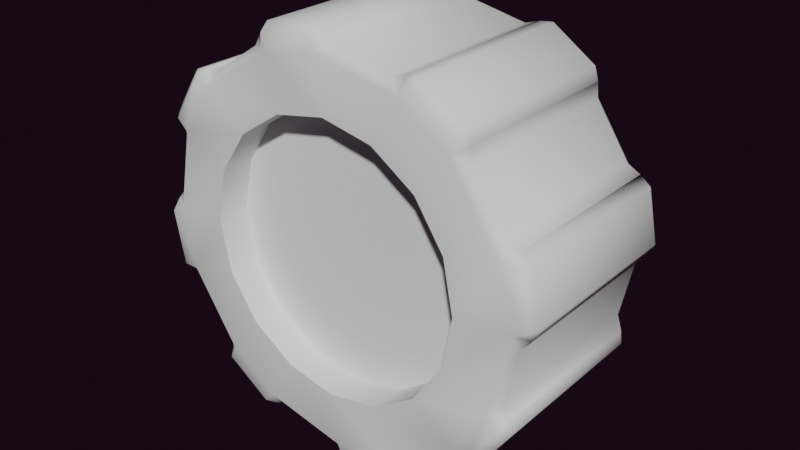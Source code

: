 # Source: SuperCanonWheel.blend  (saved by Blender 3.4.6; exported with 4.5.12 LTS)
import bpy
from mathutils import Matrix  # noqa: F401  (used for matrix-valued properties, if any)

bpy.ops.wm.read_factory_settings(use_empty=True)
scene = bpy.context.scene
scene.name = 'Scene'

# ---- collections
col_collection = bpy.data.collections.new('Collection'); scene.collection.children.link(col_collection)

# ---- world
world_world = bpy.data.worlds.new('World'); scene.world = world_world
world_world.use_nodes = True; world_world.node_tree.nodes.clear()
_N = world_world.node_tree.nodes; _L = world_world.node_tree.links
n0 = _N.new('ShaderNodeOutputWorld'); n0.name = 'World Output'; n0.location = (300, 300)
n1 = _N.new('ShaderNodeBackground'); n1.name = 'Background'; n1.location = (10, 300)
n1.inputs[0].default_value = (0.008992, 0.002345, 0.007851, 1.0)
_L.new(n1.outputs[0], n0.inputs[0])
n0.is_active_output = True
world_world.color = (0.05088, 0.05088, 0.05088)
world_world.use_sun_shadow = False
world_world.sun_shadow_jitter_overblur = 0.0

# ---- meshes
me_cylinder_005 = bpy.data.meshes.new('Cylinder.005')
me_cylinder_005.from_pydata([(0.0, 1.0, -1.0), (0.0, 1.0, 0.0), (0.3827, 0.9239, -1.0), (0.3827, 0.9239, 0.0), (0.7071, 0.7071, -1.0), (0.7071, 0.7071, 0.0), (0.9239, 0.3827, -1.0), (0.9239, 0.3827, 0.0), (1.0, -2.186e-08, -1.0), (1.0, -2.186e-08, 0.0), (0.9239, -0.3827, -1.0), (0.9239, -0.3827, 0.0), (0.7071, -0.7071, -1.0), (0.7071, -0.7071, 0.0), (0.3827, -0.9239, -1.0), (0.3827, -0.9239, 0.0), (0.0, -1.0, -1.0), (0.0, -1.0, 0.0), (-0.3827, -0.9239, -1.0), (-0.3827, -0.9239, 0.0), (-0.7071, -0.7071, -1.0), (-0.7071, -0.7071, 0.0), (-0.9239, -0.3827, -1.0), (-0.9239, -0.3827, 0.0), (-1.0, -2.186e-08, -1.0), (-1.0, -2.186e-08, 0.0), (-0.9239, 0.3827, -1.0), (-0.9239, 0.3827, 0.0), (-0.7071, 0.7071, -1.0), (-0.7071, 0.7071, 0.0), (-0.3827, 0.9239, -1.0), (-0.3827, 0.9239, 0.0), (0.4459, 0.99, -1.0), (0.4459, 0.99, 0.0), (0.7441, 0.7908, 0.0), (0.7441, 0.7908, -1.0), (1.015, 0.3848, -1.0), (1.015, 0.3848, 0.0), (1.085, 0.03305, 0.0), (1.085, 0.03305, -1.0), (0.99, -0.4459, -1.0), (0.99, -0.4459, 0.0), (0.7908, -0.7441, 0.0), (0.7908, -0.7441, -1.0), (0.3848, -1.015, -1.0), (0.3848, -1.015, 0.0), (0.03305, -1.085, 0.0), (0.03305, -1.085, -1.0), (-0.4459, -0.99, -1.0), (-0.4459, -0.99, 0.0), (-0.7441, -0.7908, 0.0), (-0.7441, -0.7908, -1.0), (-1.015, -0.3848, -1.0), (-1.015, -0.3848, 0.0), (-1.085, -0.03305, 0.0), (-1.085, -0.03305, -1.0), (-0.99, 0.4459, -1.0), (-0.99, 0.4459, 0.0), (-0.7908, 0.7441, 0.0), (-0.7908, 0.7441, -1.0), (-0.3848, 1.015, -1.0), (-0.3848, 1.015, 0.0), (-0.03305, 1.085, 0.0), (-0.03305, 1.085, -1.0), (0.0, 0.6902, -1.0), (0.2641, 0.6377, -1.0), (0.4881, 0.4881, -1.0), (0.6377, 0.2641, -1.0), (0.6902, -3.209e-08, -1.0), (0.6377, -0.2641, -1.0), (0.4881, -0.4881, -1.0), (0.2641, -0.6377, -1.0), (0.0, -0.6902, -1.0), (-0.2641, -0.6377, -1.0), (-0.4881, -0.4881, -1.0), (-0.6377, -0.2641, -1.0), (-0.6902, -3.209e-08, -1.0), (-0.6377, 0.2641, -1.0), (-0.4881, 0.4881, -1.0), (-0.2641, 0.6377, -1.0), (7.037e-09, 0.6902, -0.8278), (0.2641, 0.6377, -0.8278), (0.4881, 0.4881, -0.8278), (0.6377, 0.2641, -0.8278), (0.6902, -3.209e-08, -0.8278), (0.6377, -0.2641, -0.8278), (0.4881, -0.4881, -0.8278), (0.2641, -0.6377, -0.8278), (7.037e-09, -0.6902, -0.8278), (-0.2641, -0.6377, -0.8278), (-0.4881, -0.4881, -0.8278), (-0.6377, -0.2641, -0.8278), (-0.6902, -3.209e-08, -0.8278), (-0.6377, 0.2641, -0.8278), (-0.4881, 0.4881, -0.8278), (-0.2641, 0.6377, -0.8278)], [], [(0, 1, 3, 2), (4, 5, 7, 6), (8, 9, 11, 10), (12, 13, 15, 14), (16, 17, 19, 18), (20, 21, 23, 22), (24, 25, 27, 26), (3, 1, 31, 29, 27, 25, 23, 21, 19, 17, 15, 13, 11, 9, 7, 5), (28, 29, 31, 30), (10, 12, 70, 69), (32, 33, 34, 35), (3, 33, 32, 2), (5, 34, 33, 3), (4, 35, 34, 5), (2, 32, 35, 4), (36, 37, 38, 39), (7, 37, 36, 6), (9, 38, 37, 7), (8, 39, 38, 9), (6, 36, 39, 8), (40, 41, 42, 43), (11, 41, 40, 10), (13, 42, 41, 11), (12, 43, 42, 13), (10, 40, 43, 12), (44, 45, 46, 47), (15, 45, 44, 14), (17, 46, 45, 15), (16, 47, 46, 17), (14, 44, 47, 16), (48, 49, 50, 51), (19, 49, 48, 18), (21, 50, 49, 19), (20, 51, 50, 21), (18, 48, 51, 20), (52, 53, 54, 55), (23, 53, 52, 22), (25, 54, 53, 23), (24, 55, 54, 25), (22, 52, 55, 24), (56, 57, 58, 59), (27, 57, 56, 26), (29, 58, 57, 27), (28, 59, 58, 29), (26, 56, 59, 28), (60, 61, 62, 63), (31, 61, 60, 30), (1, 62, 61, 31), (0, 63, 62, 1), (30, 60, 63, 0), (78, 79, 95, 94), (20, 22, 75, 74), (30, 0, 64, 79), (6, 8, 68, 67), (16, 18, 73, 72), (26, 28, 78, 77), (2, 4, 66, 65), (12, 14, 71, 70), (22, 24, 76, 75), (8, 10, 69, 68), (18, 20, 74, 73), (28, 30, 79, 78), (4, 6, 67, 66), (14, 16, 72, 71), (0, 2, 65, 64), (24, 26, 77, 76), (80, 81, 82, 83, 84, 85, 86, 87, 88, 89, 90, 91, 92, 93, 94, 95), (71, 72, 88, 87), (64, 65, 81, 80), (79, 64, 80, 95), (72, 73, 89, 88), (65, 66, 82, 81), (73, 74, 90, 89), (66, 67, 83, 82), (74, 75, 91, 90), (67, 68, 84, 83), (75, 76, 92, 91), (68, 69, 85, 84), (76, 77, 93, 92), (69, 70, 86, 85), (77, 78, 94, 93), (70, 71, 87, 86)])
me_cylinder_005.polygons.foreach_set('use_smooth', [True] * 82)
_k = set([(64, 65), (64, 79), (65, 66), (66, 67), (67, 68), (68, 69), (69, 70), (70, 71), (71, 72), (72, 73), (73, 74), (74, 75), (75, 76), (76, 77), (77, 78), (78, 79), (80, 81), (80, 95), (81, 82), (82, 83), (83, 84), (84, 85), (85, 86), (86, 87), (87, 88), (88, 89), (89, 90), (90, 91), (91, 92), (92, 93), (93, 94), (94, 95)])
me_cylinder_005.attributes.new('sharp_edge', 'BOOLEAN', 'EDGE').data.foreach_set('value', [ (min(e.vertices), max(e.vertices)) in _k for e in me_cylinder_005.edges])
_uv = me_cylinder_005.uv_layers.new(name='UVMap')
_uv.uv.foreach_set('vector', [1.0, 0.5, 1.0, 1.0, 0.9375, 1.0, 0.9375, 0.5, 0.875, 0.5, 0.875, 1.0, 0.8125, 1.0, 0.8125, 0.5, 0.75, 0.5, 0.75, 1.0, 0.6875, 1.0, 0.6875, 0.5, 0.625, 0.5, 0.625, 1.0, 0.5625, 1.0, 0.5625, 0.5, 0.5, 0.5, 0.5, 1.0, 0.4375, 1.0, 0.4375, 0.5, 0.375, 0.5, 0.375, 1.0, 0.3125, 1.0, 0.3125, 0.5, 0.25, 0.5, 0.25, 1.0, 0.1875, 1.0, 0.1875, 0.5, 0.3418, 0.4717, 0.25, 0.49, 0.1582, 0.4717, 0.08029, 0.4197, 0.02827, 0.3418, 0.01, 0.25, 0.02827, 0.1582, 0.08029, 0.08029, 0.1582, 0.02827, 0.25, 0.01, 0.3418, 0.02827, 0.4197, 0.08029, 0.4717, 0.1582, 0.49, 0.25, 0.4717, 0.3418, 0.4197, 0.4197, 0.125, 0.5, 0.125, 1.0, 0.0625, 1.0, 0.0625, 0.5, 0.6875, 0.5, 0.625, 0.5, 0.625, 0.5, 0.6875, 0.5, 0.9375, 0.5, 0.9375, 1.0, 0.875, 1.0, 0.875, 0.5, 0.9375, 1.0, 0.9375, 1.0, 0.9375, 0.5, 0.9375, 0.5, 0.875, 1.0, 0.875, 1.0, 0.9375, 1.0, 0.9375, 1.0, 0.875, 0.5, 0.875, 0.5, 0.875, 1.0, 0.875, 1.0, 0.9375, 0.5, 0.9375, 0.5, 0.875, 0.5, 0.875, 0.5, 0.8125, 0.5, 0.8125, 1.0, 0.75, 1.0, 0.75, 0.5, 0.8125, 1.0, 0.8125, 1.0, 0.8125, 0.5, 0.8125, 0.5, 0.75, 1.0, 0.75, 1.0, 0.8125, 1.0, 0.8125, 1.0, 0.75, 0.5, 0.75, 0.5, 0.75, 1.0, 0.75, 1.0, 0.8125, 0.5, 0.8125, 0.5, 0.75, 0.5, 0.75, 0.5, 0.6875, 0.5, 0.6875, 1.0, 0.625, 1.0, 0.625, 0.5, 0.6875, 1.0, 0.6875, 1.0, 0.6875, 0.5, 0.6875, 0.5, 0.625, 1.0, 0.625, 1.0, 0.6875, 1.0, 0.6875, 1.0, 0.625, 0.5, 0.625, 0.5, 0.625, 1.0, 0.625, 1.0, 0.6875, 0.5, 0.6875, 0.5, 0.625, 0.5, 0.625, 0.5, 0.5625, 0.5, 0.5625, 1.0, 0.5, 1.0, 0.5, 0.5, 0.5625, 1.0, 0.5625, 1.0, 0.5625, 0.5, 0.5625, 0.5, 0.5, 1.0, 0.5, 1.0, 0.5625, 1.0, 0.5625, 1.0, 0.5, 0.5, 0.5, 0.5, 0.5, 1.0, 0.5, 1.0, 0.5625, 0.5, 0.5625, 0.5, 0.5, 0.5, 0.5, 0.5, 0.4375, 0.5, 0.4375, 1.0, 0.375, 1.0, 0.375, 0.5, 0.4375, 1.0, 0.4375, 1.0, 0.4375, 0.5, 0.4375, 0.5, 0.375, 1.0, 0.375, 1.0, 0.4375, 1.0, 0.4375, 1.0, 0.375, 0.5, 0.375, 0.5, 0.375, 1.0, 0.375, 1.0, 0.4375, 0.5, 0.4375, 0.5, 0.375, 0.5, 0.375, 0.5, 0.3125, 0.5, 0.3125, 1.0, 0.25, 1.0, 0.25, 0.5, 0.3125, 1.0, 0.3125, 1.0, 0.3125, 0.5, 0.3125, 0.5, 0.25, 1.0, 0.25, 1.0, 0.3125, 1.0, 0.3125, 1.0, 0.25, 0.5, 0.25, 0.5, 0.25, 1.0, 0.25, 1.0, 0.3125, 0.5, 0.3125, 0.5, 0.25, 0.5, 0.25, 0.5, 0.1875, 0.5, 0.1875, 1.0, 0.125, 1.0, 0.125, 0.5, 0.1875, 1.0, 0.1875, 1.0, 0.1875, 0.5, 0.1875, 0.5, 0.125, 1.0, 0.125, 1.0, 0.1875, 1.0, 0.1875, 1.0, 0.125, 0.5, 0.125, 0.5, 0.125, 1.0, 0.125, 1.0, 0.1875, 0.5, 0.1875, 0.5, 0.125, 0.5, 0.125, 0.5, 0.0625, 0.5, 0.0625, 1.0, 0.0, 1.0, 0.0, 0.5, 0.0625, 1.0, 0.0625, 1.0, 0.0625, 0.5, 0.0625, 0.5, 0.0, 1.0, 0.0, 1.0, 0.0625, 1.0, 0.0625, 1.0, 0.0, 0.5, 0.0, 0.5, 0.0, 1.0, 0.0, 1.0, 0.0625, 0.5, 0.0625, 0.5, 0.0, 0.5, 0.0, 0.5, 0.125, 0.5, 0.0625, 0.5, 0.0625, 0.5, 0.125, 0.5, 0.375, 0.5, 0.3125, 0.5, 0.3125, 0.5, 0.375, 0.5, 0.0625, 0.5, 0.0, 0.5, 0.0, 0.5, 0.0625, 0.5, 0.8125, 0.5, 0.75, 0.5, 0.75, 0.5, 0.8125, 0.5, 0.5, 0.5, 0.4375, 0.5, 0.4375, 0.5, 0.5, 0.5, 0.1875, 0.5, 0.125, 0.5, 0.125, 0.5, 0.1875, 0.5, 0.9375, 0.5, 0.875, 0.5, 0.875, 0.5, 0.9375, 0.5, 0.625, 0.5, 0.5625, 0.5, 0.5625, 0.5, 0.625, 0.5, 0.3125, 0.5, 0.25, 0.5, 0.25, 0.5, 0.3125, 0.5, 0.75, 0.5, 0.6875, 0.5, 0.6875, 0.5, 0.75, 0.5, 0.4375, 0.5, 0.375, 0.5, 0.375, 0.5, 0.4375, 0.5, 0.125, 0.5, 0.0625, 0.5, 0.0625, 0.5, 0.125, 0.5, 0.875, 0.5, 0.8125, 0.5, 0.8125, 0.5, 0.875, 0.5, 0.5625, 0.5, 0.5, 0.5, 0.5, 0.5, 0.5625, 0.5, 1.0, 0.5, 0.9375, 0.5, 0.9375, 0.5, 1.0, 0.5, 0.25, 0.5, 0.1875, 0.5, 0.1875, 0.5, 0.25, 0.5, 0.75, 0.49, 0.8418, 0.4717, 0.9197, 0.4197, 0.9717, 0.3418, 0.99, 0.25, 0.9717, 0.1582, 0.9197, 0.08029, 0.8418, 0.02827, 0.75, 0.01, 0.6582, 0.02827, 0.5803, 0.08029, 0.5283, 0.1582, 0.51, 0.25, 0.5283, 0.3418, 0.5803, 0.4197, 0.6582, 0.4717, 0.5625, 0.5, 0.5, 0.5, 0.5, 0.5, 0.5625, 0.5, 1.0, 0.5, 0.9375, 0.5, 0.9375, 0.5, 1.0, 0.5, 0.0625, 0.5, 0.0, 0.5, 0.0, 0.5, 0.0625, 0.5, 0.5, 0.5, 0.4375, 0.5, 0.4375, 0.5, 0.5, 0.5, 0.9375, 0.5, 0.875, 0.5, 0.875, 0.5, 0.9375, 0.5, 0.4375, 0.5, 0.375, 0.5, 0.375, 0.5, 0.4375, 0.5, 0.875, 0.5, 0.8125, 0.5, 0.8125, 0.5, 0.875, 0.5, 0.375, 0.5, 0.3125, 0.5, 0.3125, 0.5, 0.375, 0.5, 0.8125, 0.5, 0.75, 0.5, 0.75, 0.5, 0.8125, 0.5, 0.3125, 0.5, 0.25, 0.5, 0.25, 0.5, 0.3125, 0.5, 0.75, 0.5, 0.6875, 0.5, 0.6875, 0.5, 0.75, 0.5, 0.25, 0.5, 0.1875, 0.5, 0.1875, 0.5, 0.25, 0.5, 0.6875, 0.5, 0.625, 0.5, 0.625, 0.5, 0.6875, 0.5, 0.1875, 0.5, 0.125, 0.5, 0.125, 0.5, 0.1875, 0.5, 0.625, 0.5, 0.5625, 0.5, 0.5625, 0.5, 0.625, 0.5])
me_cylinder_005.materials.append(None)
me_cylinder_005.update()

# ---- objects
ob_wheel = bpy.data.objects.new('Wheel', me_cylinder_005)

# ---- transforms, parenting, visibility, modifiers, constraints
ob_wheel.location = (0.0, 0.0, 0.0)
ob_wheel.rotation_euler = (-1.571, -0.0, 0.0)
ob_wheel.scale = (1.0, -1.0, 1.0)
_m = ob_wheel.modifiers.new('EdgeSplit', 'EDGE_SPLIT')
_m.use_edge_angle = False
_m = ob_wheel.modifiers.new('Bevel', 'BEVEL')
_m.width = 0.2
_m.width_pct = 0.2

# ---- collection membership
col_collection.objects.link(ob_wheel)

# ---- scene / render settings (as saved in the file)
scene.frame_start = 0; scene.frame_end = 30; scene.frame_set(26)
scene.render.engine = 'BLENDER_EEVEE_NEXT'
scene.render.fps = 60
scene.cycles.sampling_pattern = 'TABULATED_SOBOL'
scene.cycles.use_light_tree = False
scene.view_settings.view_transform = 'Filmic'
bpy.context.view_layer.update()

# ---- added for rendering (the .blend has no active camera and no usable light): camera, sun
cam_auto = bpy.data.cameras.new('AutoCamera')
cam_auto.lens = 50.0
cam_auto.sensor_width = 36.0
cam_auto.clip_end = 1000.0
ob_auto_camera = bpy.data.objects.new('AutoCamera', cam_auto)
scene.collection.objects.link(ob_auto_camera)
ob_auto_camera.location = (2.96488, -4.05785, 2.3719)
ob_auto_camera.rotation_euler = (1.09748, -7.21219e-08, 0.694738)
scene.camera = ob_auto_camera
light_auto_sun = bpy.data.lights.new('AutoSun', 'SUN')
light_auto_sun.energy = 3.0
light_auto_sun.angle = 0.0523599
ob_auto_sun = bpy.data.objects.new('AutoSun', light_auto_sun)
scene.collection.objects.link(ob_auto_sun)
ob_auto_sun.rotation_euler = (0.872665, 0.174533, 0.523599)
bpy.context.view_layer.update()
